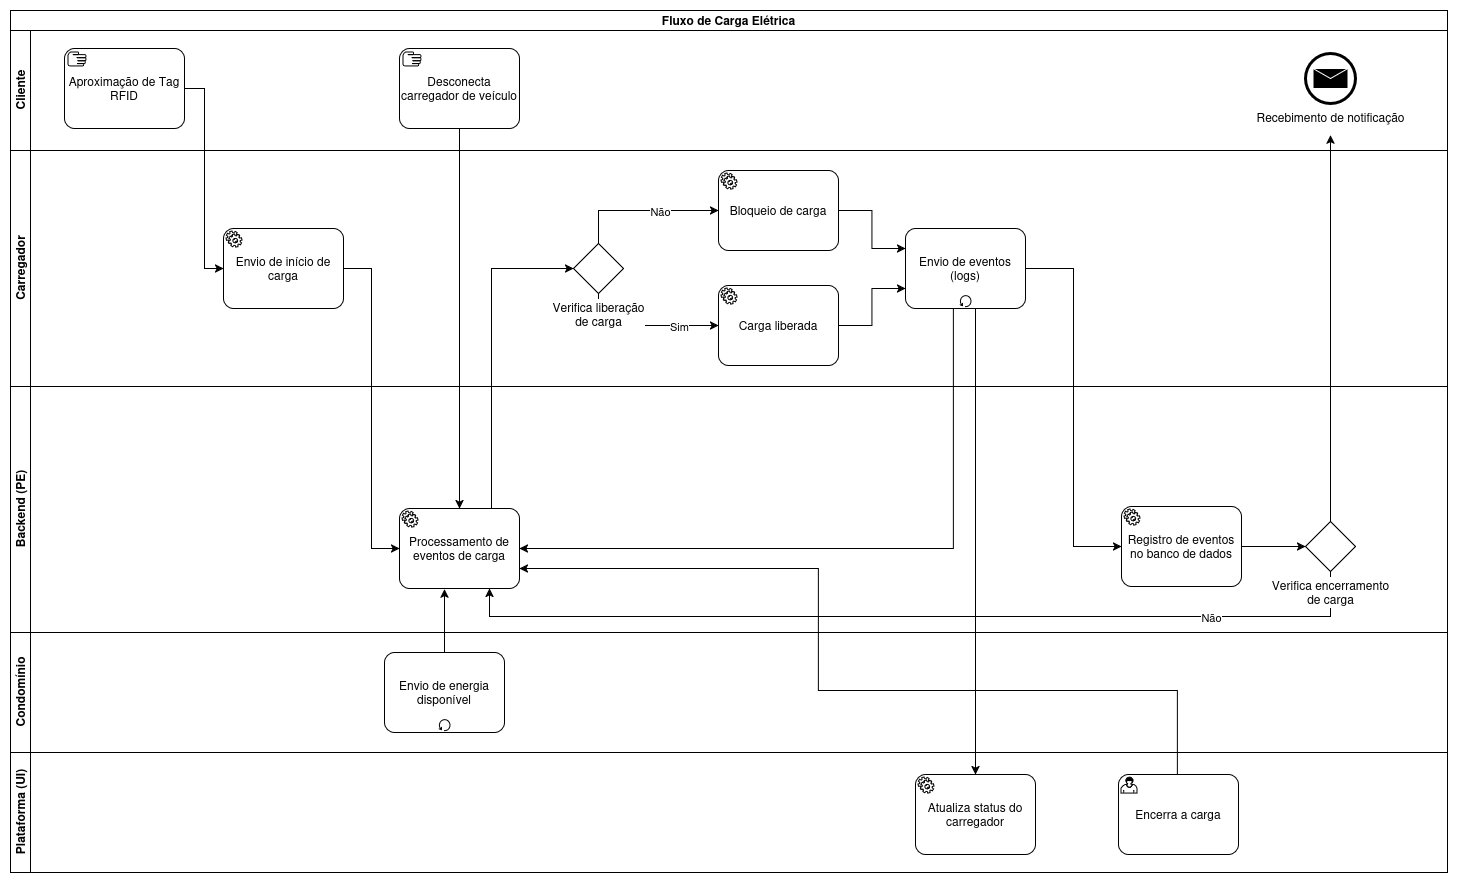

The diagram above was exported from draw.io. Its source (the exported page's mxGraphModel, read from the mxfile embedded in the PNG):
<mxGraphModel dx="1954" dy="1086" grid="0" gridSize="10" guides="1" tooltips="1" connect="1" arrows="1" fold="1" page="1" pageScale="1" pageWidth="827" pageHeight="1169" math="0" shadow="0">
  <root>
    <mxCell id="0" />
    <mxCell id="1" parent="0" />
    <mxCell id="2" value="Fluxo de Carga Elétrica" style="swimlane;html=1;childLayout=stackLayout;resizeParent=1;resizeParentMax=0;horizontal=1;startSize=20;horizontalStack=0;whiteSpace=wrap;labelBackgroundColor=default;" vertex="1" parent="1">
      <mxGeometry x="1576" y="372" width="1437" height="862" as="geometry" />
    </mxCell>
    <mxCell id="3" value="Cliente" style="swimlane;html=1;startSize=20;horizontal=0;" vertex="1" parent="2">
      <mxGeometry y="20" width="1437" height="120" as="geometry" />
    </mxCell>
    <mxCell id="4" value="Aproximação de Tag RFID" style="points=[[0.25,0,0],[0.5,0,0],[0.75,0,0],[1,0.25,0],[1,0.5,0],[1,0.75,0],[0.75,1,0],[0.5,1,0],[0.25,1,0],[0,0.75,0],[0,0.5,0],[0,0.25,0]];shape=mxgraph.bpmn.task2;whiteSpace=wrap;rectStyle=rounded;size=10;html=1;container=1;expand=0;collapsible=0;taskMarker=manual;" vertex="1" parent="3">
      <mxGeometry x="54" y="18" width="120" height="80" as="geometry" />
    </mxCell>
    <mxCell id="5" value="Desconecta carregador de veículo" style="points=[[0.25,0,0],[0.5,0,0],[0.75,0,0],[1,0.25,0],[1,0.5,0],[1,0.75,0],[0.75,1,0],[0.5,1,0],[0.25,1,0],[0,0.75,0],[0,0.5,0],[0,0.25,0]];shape=mxgraph.bpmn.task2;whiteSpace=wrap;rectStyle=rounded;size=10;html=1;container=1;expand=0;collapsible=0;taskMarker=manual;" vertex="1" parent="3">
      <mxGeometry x="389" y="18" width="120" height="80" as="geometry" />
    </mxCell>
    <mxCell id="6" value="&lt;span style=&quot;background-color: light-dark(rgb(255, 255, 255), rgb(255, 255, 255));&quot;&gt;Recebimento de notificação&lt;/span&gt;" style="points=[[0.145,0.145,0],[0.5,0,0],[0.855,0.145,0],[1,0.5,0],[0.855,0.855,0],[0.5,1,0],[0.145,0.855,0],[0,0.5,0]];shape=mxgraph.bpmn.event;html=1;verticalLabelPosition=bottom;labelBackgroundColor=#ffffff;verticalAlign=top;align=center;perimeter=ellipsePerimeter;outlineConnect=0;aspect=fixed;outline=end;symbol=message;" vertex="1" parent="3">
      <mxGeometry x="1295" y="23" width="50" height="50" as="geometry" />
    </mxCell>
    <mxCell id="7" value="Carregador" style="swimlane;html=1;startSize=20;horizontal=0;" vertex="1" parent="2">
      <mxGeometry y="140" width="1437" height="236" as="geometry" />
    </mxCell>
    <mxCell id="8" value="Envio de início de carga" style="points=[[0.25,0,0],[0.5,0,0],[0.75,0,0],[1,0.25,0],[1,0.5,0],[1,0.75,0],[0.75,1,0],[0.5,1,0],[0.25,1,0],[0,0.75,0],[0,0.5,0],[0,0.25,0]];shape=mxgraph.bpmn.task2;whiteSpace=wrap;rectStyle=rounded;size=10;html=1;container=1;expand=0;collapsible=0;taskMarker=service;" vertex="1" parent="7">
      <mxGeometry x="213" y="78" width="120" height="80" as="geometry" />
    </mxCell>
    <mxCell id="9" value="Bloqueio de carga" style="points=[[0.25,0,0],[0.5,0,0],[0.75,0,0],[1,0.25,0],[1,0.5,0],[1,0.75,0],[0.75,1,0],[0.5,1,0],[0.25,1,0],[0,0.75,0],[0,0.5,0],[0,0.25,0]];shape=mxgraph.bpmn.task2;whiteSpace=wrap;rectStyle=rounded;size=10;html=1;container=1;expand=0;collapsible=0;taskMarker=service;" vertex="1" parent="7">
      <mxGeometry x="708" y="20" width="120" height="80" as="geometry" />
    </mxCell>
    <mxCell id="10" value="Carga liberada" style="points=[[0.25,0,0],[0.5,0,0],[0.75,0,0],[1,0.25,0],[1,0.5,0],[1,0.75,0],[0.75,1,0],[0.5,1,0],[0.25,1,0],[0,0.75,0],[0,0.5,0],[0,0.25,0]];shape=mxgraph.bpmn.task2;whiteSpace=wrap;rectStyle=rounded;size=10;html=1;container=1;expand=0;collapsible=0;taskMarker=service;" vertex="1" parent="7">
      <mxGeometry x="708" y="135" width="120" height="80" as="geometry" />
    </mxCell>
    <mxCell id="11" value="&lt;div&gt;Envio de eventos&lt;/div&gt;(logs)" style="points=[[0.25,0,0],[0.5,0,0],[0.75,0,0],[1,0.25,0],[1,0.5,0],[1,0.75,0],[0.75,1,0],[0.5,1,0],[0.25,1,0],[0,0.75,0],[0,0.5,0],[0,0.25,0]];shape=mxgraph.bpmn.task2;whiteSpace=wrap;rectStyle=rounded;size=10;html=1;container=1;expand=0;collapsible=0;taskMarker=abstract;isLoopStandard=1;" vertex="1" parent="7">
      <mxGeometry x="895" y="78" width="120" height="80" as="geometry" />
    </mxCell>
    <mxCell id="12" style="edgeStyle=orthogonalEdgeStyle;rounded=0;orthogonalLoop=1;jettySize=auto;html=1;entryX=0;entryY=0.5;entryDx=0;entryDy=0;entryPerimeter=0;exitX=0.5;exitY=0;exitDx=0;exitDy=0;exitPerimeter=0;" edge="1" parent="7" source="18" target="9">
      <mxGeometry relative="1" as="geometry" />
    </mxCell>
    <mxCell id="13" value="Não" style="edgeLabel;html=1;align=center;verticalAlign=middle;resizable=0;points=[];" connectable="0" vertex="1" parent="12">
      <mxGeometry x="0.2235" relative="1" as="geometry">
        <mxPoint as="offset" />
      </mxGeometry>
    </mxCell>
    <mxCell id="14" style="edgeStyle=orthogonalEdgeStyle;rounded=0;orthogonalLoop=1;jettySize=auto;html=1;entryX=0;entryY=0.5;entryDx=0;entryDy=0;entryPerimeter=0;exitX=0.5;exitY=1;exitDx=0;exitDy=0;exitPerimeter=0;" edge="1" parent="7" source="18" target="10">
      <mxGeometry relative="1" as="geometry" />
    </mxCell>
    <mxCell id="15" value="Sim" style="edgeLabel;html=1;align=center;verticalAlign=middle;resizable=0;points=[];" connectable="0" vertex="1" parent="14">
      <mxGeometry x="0.5395" relative="1" as="geometry">
        <mxPoint x="-5" as="offset" />
      </mxGeometry>
    </mxCell>
    <mxCell id="16" style="edgeStyle=orthogonalEdgeStyle;rounded=0;orthogonalLoop=1;jettySize=auto;html=1;entryX=0;entryY=0.75;entryDx=0;entryDy=0;entryPerimeter=0;" edge="1" parent="7" source="10" target="11">
      <mxGeometry relative="1" as="geometry" />
    </mxCell>
    <mxCell id="17" style="edgeStyle=orthogonalEdgeStyle;rounded=0;orthogonalLoop=1;jettySize=auto;html=1;entryX=0;entryY=0.25;entryDx=0;entryDy=0;entryPerimeter=0;" edge="1" parent="7" source="9" target="11">
      <mxGeometry relative="1" as="geometry" />
    </mxCell>
    <mxCell id="18" value="&lt;div&gt;&lt;span style=&quot;background-color: light-dark(rgb(255, 255, 255), rgb(255, 255, 255));&quot;&gt;Verifica liberação&lt;/span&gt;&lt;/div&gt;&lt;div&gt;&lt;span style=&quot;background-color: light-dark(rgb(255, 255, 255), rgb(255, 255, 255));&quot;&gt;de carga&lt;/span&gt;&lt;/div&gt;" style="points=[[0.25,0.25,0],[0.5,0,0],[0.75,0.25,0],[1,0.5,0],[0.75,0.75,0],[0.5,1,0],[0.25,0.75,0],[0,0.5,0]];shape=mxgraph.bpmn.gateway2;html=1;verticalLabelPosition=bottom;labelBackgroundColor=#ffffff;verticalAlign=top;align=center;perimeter=rhombusPerimeter;outlineConnect=0;outline=none;symbol=none;" vertex="1" parent="7">
      <mxGeometry x="563" y="93" width="50" height="50" as="geometry" />
    </mxCell>
    <mxCell id="19" value="Backend (PE)" style="swimlane;html=1;startSize=20;horizontal=0;" vertex="1" parent="2">
      <mxGeometry y="376" width="1437" height="246" as="geometry" />
    </mxCell>
    <mxCell id="20" value="Processamento de eventos de carga" style="points=[[0.25,0,0],[0.5,0,0],[0.75,0,0],[1,0.25,0],[1,0.5,0],[1,0.75,0],[0.75,1,0],[0.5,1,0],[0.25,1,0],[0,0.75,0],[0,0.5,0],[0,0.25,0]];shape=mxgraph.bpmn.task2;whiteSpace=wrap;rectStyle=rounded;size=10;html=1;container=1;expand=0;collapsible=0;taskMarker=service;" vertex="1" parent="19">
      <mxGeometry x="389" y="122" width="120" height="80" as="geometry" />
    </mxCell>
    <mxCell id="21" value="Registro de eventos no banco de dados" style="points=[[0.25,0,0],[0.5,0,0],[0.75,0,0],[1,0.25,0],[1,0.5,0],[1,0.75,0],[0.75,1,0],[0.5,1,0],[0.25,1,0],[0,0.75,0],[0,0.5,0],[0,0.25,0]];shape=mxgraph.bpmn.task2;whiteSpace=wrap;rectStyle=rounded;size=10;html=1;container=1;expand=0;collapsible=0;taskMarker=service;" vertex="1" parent="19">
      <mxGeometry x="1111" y="120" width="120" height="80" as="geometry" />
    </mxCell>
    <mxCell id="22" style="edgeStyle=orthogonalEdgeStyle;rounded=0;orthogonalLoop=1;jettySize=auto;html=1;entryX=0;entryY=0.5;entryDx=0;entryDy=0;entryPerimeter=0;" edge="1" parent="19" source="21" target="26">
      <mxGeometry relative="1" as="geometry" />
    </mxCell>
    <mxCell id="23" style="edgeStyle=orthogonalEdgeStyle;rounded=0;orthogonalLoop=1;jettySize=auto;html=1;entryX=0.75;entryY=1;entryDx=0;entryDy=0;entryPerimeter=0;" edge="1" parent="19" source="26" target="20">
      <mxGeometry relative="1" as="geometry">
        <Array as="points">
          <mxPoint x="1320" y="230" />
          <mxPoint x="479" y="230" />
        </Array>
      </mxGeometry>
    </mxCell>
    <mxCell id="24" value="Não" style="edgeLabel;html=1;align=center;verticalAlign=middle;resizable=0;points=[];" connectable="0" vertex="1" parent="23">
      <mxGeometry x="-0.6413" relative="1" as="geometry">
        <mxPoint as="offset" />
      </mxGeometry>
    </mxCell>
    <mxCell id="25" style="edgeStyle=orthogonalEdgeStyle;rounded=0;orthogonalLoop=1;jettySize=auto;html=1;" edge="1" parent="19" source="26">
      <mxGeometry relative="1" as="geometry">
        <mxPoint x="1320.0000000000005" y="-251.31034482758616" as="targetPoint" />
      </mxGeometry>
    </mxCell>
    <mxCell id="26" value="&lt;div&gt;&lt;span style=&quot;background-color: light-dark(rgb(255, 255, 255), rgb(255, 255, 255));&quot;&gt;Verifica encerramento&lt;/span&gt;&lt;/div&gt;&lt;div&gt;&lt;span style=&quot;background-color: light-dark(rgb(255, 255, 255), rgb(255, 255, 255));&quot;&gt;de carga&lt;/span&gt;&lt;/div&gt;" style="points=[[0.25,0.25,0],[0.5,0,0],[0.75,0.25,0],[1,0.5,0],[0.75,0.75,0],[0.5,1,0],[0.25,0.75,0],[0,0.5,0]];shape=mxgraph.bpmn.gateway2;html=1;verticalLabelPosition=bottom;labelBackgroundColor=#ffffff;verticalAlign=top;align=center;perimeter=rhombusPerimeter;outlineConnect=0;outline=none;symbol=none;" vertex="1" parent="19">
      <mxGeometry x="1295" y="135" width="50" height="50" as="geometry" />
    </mxCell>
    <mxCell id="27" value="Condomínio" style="swimlane;html=1;startSize=20;horizontal=0;" vertex="1" parent="2">
      <mxGeometry y="622" width="1437" height="120" as="geometry" />
    </mxCell>
    <mxCell id="28" value="Envio de energia disponível" style="points=[[0.25,0,0],[0.5,0,0],[0.75,0,0],[1,0.25,0],[1,0.5,0],[1,0.75,0],[0.75,1,0],[0.5,1,0],[0.25,1,0],[0,0.75,0],[0,0.5,0],[0,0.25,0]];shape=mxgraph.bpmn.task2;whiteSpace=wrap;rectStyle=rounded;size=10;html=1;container=1;expand=0;collapsible=0;taskMarker=abstract;isLoopStandard=1;" vertex="1" parent="27">
      <mxGeometry x="374" y="20" width="120" height="80" as="geometry" />
    </mxCell>
    <mxCell id="29" value="Plataforma (UI)" style="swimlane;html=1;startSize=20;horizontal=0;" vertex="1" parent="2">
      <mxGeometry y="742" width="1437" height="120" as="geometry" />
    </mxCell>
    <mxCell id="30" value="Atualiza status do carregador" style="points=[[0.25,0,0],[0.5,0,0],[0.75,0,0],[1,0.25,0],[1,0.5,0],[1,0.75,0],[0.75,1,0],[0.5,1,0],[0.25,1,0],[0,0.75,0],[0,0.5,0],[0,0.25,0]];shape=mxgraph.bpmn.task2;whiteSpace=wrap;rectStyle=rounded;size=10;html=1;container=1;expand=0;collapsible=0;taskMarker=service;" vertex="1" parent="29">
      <mxGeometry x="905" y="22" width="120" height="80" as="geometry" />
    </mxCell>
    <mxCell id="31" value="Encerra a carga" style="points=[[0.25,0,0],[0.5,0,0],[0.75,0,0],[1,0.25,0],[1,0.5,0],[1,0.75,0],[0.75,1,0],[0.5,1,0],[0.25,1,0],[0,0.75,0],[0,0.5,0],[0,0.25,0]];shape=mxgraph.bpmn.task2;whiteSpace=wrap;rectStyle=rounded;size=10;html=1;container=1;expand=0;collapsible=0;taskMarker=user;" vertex="1" parent="29">
      <mxGeometry x="1108" y="22" width="120" height="80" as="geometry" />
    </mxCell>
    <mxCell id="32" style="edgeStyle=orthogonalEdgeStyle;rounded=0;orthogonalLoop=1;jettySize=auto;html=1;entryX=0;entryY=0.5;entryDx=0;entryDy=0;entryPerimeter=0;" edge="1" parent="2" source="4" target="8">
      <mxGeometry relative="1" as="geometry">
        <Array as="points">
          <mxPoint x="194" y="78" />
          <mxPoint x="194" y="258" />
        </Array>
      </mxGeometry>
    </mxCell>
    <mxCell id="33" style="edgeStyle=orthogonalEdgeStyle;rounded=0;orthogonalLoop=1;jettySize=auto;html=1;entryX=0.5;entryY=0;entryDx=0;entryDy=0;entryPerimeter=0;" edge="1" parent="2" source="5" target="20">
      <mxGeometry relative="1" as="geometry" />
    </mxCell>
    <mxCell id="34" style="edgeStyle=orthogonalEdgeStyle;rounded=0;orthogonalLoop=1;jettySize=auto;html=1;entryX=0.5;entryY=0;entryDx=0;entryDy=0;entryPerimeter=0;" edge="1" parent="2" source="11" target="30">
      <mxGeometry relative="1" as="geometry">
        <Array as="points">
          <mxPoint x="965" y="411" />
          <mxPoint x="965" y="411" />
        </Array>
      </mxGeometry>
    </mxCell>
    <mxCell id="35" style="edgeStyle=orthogonalEdgeStyle;rounded=0;orthogonalLoop=1;jettySize=auto;html=1;entryX=0.375;entryY=1.009;entryDx=0;entryDy=0;entryPerimeter=0;" edge="1" parent="2" source="28" target="20">
      <mxGeometry relative="1" as="geometry" />
    </mxCell>
    <mxCell id="36" style="edgeStyle=orthogonalEdgeStyle;rounded=0;orthogonalLoop=1;jettySize=auto;html=1;entryX=0;entryY=0.5;entryDx=0;entryDy=0;entryPerimeter=0;" edge="1" parent="2" source="8" target="20">
      <mxGeometry relative="1" as="geometry" />
    </mxCell>
    <mxCell id="37" style="edgeStyle=orthogonalEdgeStyle;rounded=0;orthogonalLoop=1;jettySize=auto;html=1;entryX=1;entryY=0.5;entryDx=0;entryDy=0;entryPerimeter=0;" edge="1" parent="2" source="11" target="20">
      <mxGeometry relative="1" as="geometry">
        <Array as="points">
          <mxPoint x="943" y="538" />
        </Array>
      </mxGeometry>
    </mxCell>
    <mxCell id="38" style="edgeStyle=orthogonalEdgeStyle;rounded=0;orthogonalLoop=1;jettySize=auto;html=1;entryX=0;entryY=0.5;entryDx=0;entryDy=0;entryPerimeter=0;" edge="1" parent="2" source="20" target="18">
      <mxGeometry relative="1" as="geometry">
        <Array as="points">
          <mxPoint x="481" y="258" />
        </Array>
      </mxGeometry>
    </mxCell>
    <mxCell id="39" style="edgeStyle=orthogonalEdgeStyle;rounded=0;orthogonalLoop=1;jettySize=auto;html=1;entryX=0;entryY=0.5;entryDx=0;entryDy=0;entryPerimeter=0;" edge="1" parent="2" source="11" target="21">
      <mxGeometry relative="1" as="geometry" />
    </mxCell>
    <mxCell id="40" style="edgeStyle=orthogonalEdgeStyle;rounded=0;orthogonalLoop=1;jettySize=auto;html=1;entryX=1;entryY=0.75;entryDx=0;entryDy=0;entryPerimeter=0;" edge="1" parent="2" source="31" target="20">
      <mxGeometry relative="1" as="geometry">
        <Array as="points">
          <mxPoint x="1167" y="680" />
          <mxPoint x="808" y="680" />
          <mxPoint x="808" y="558" />
        </Array>
      </mxGeometry>
    </mxCell>
  </root>
</mxGraphModel>